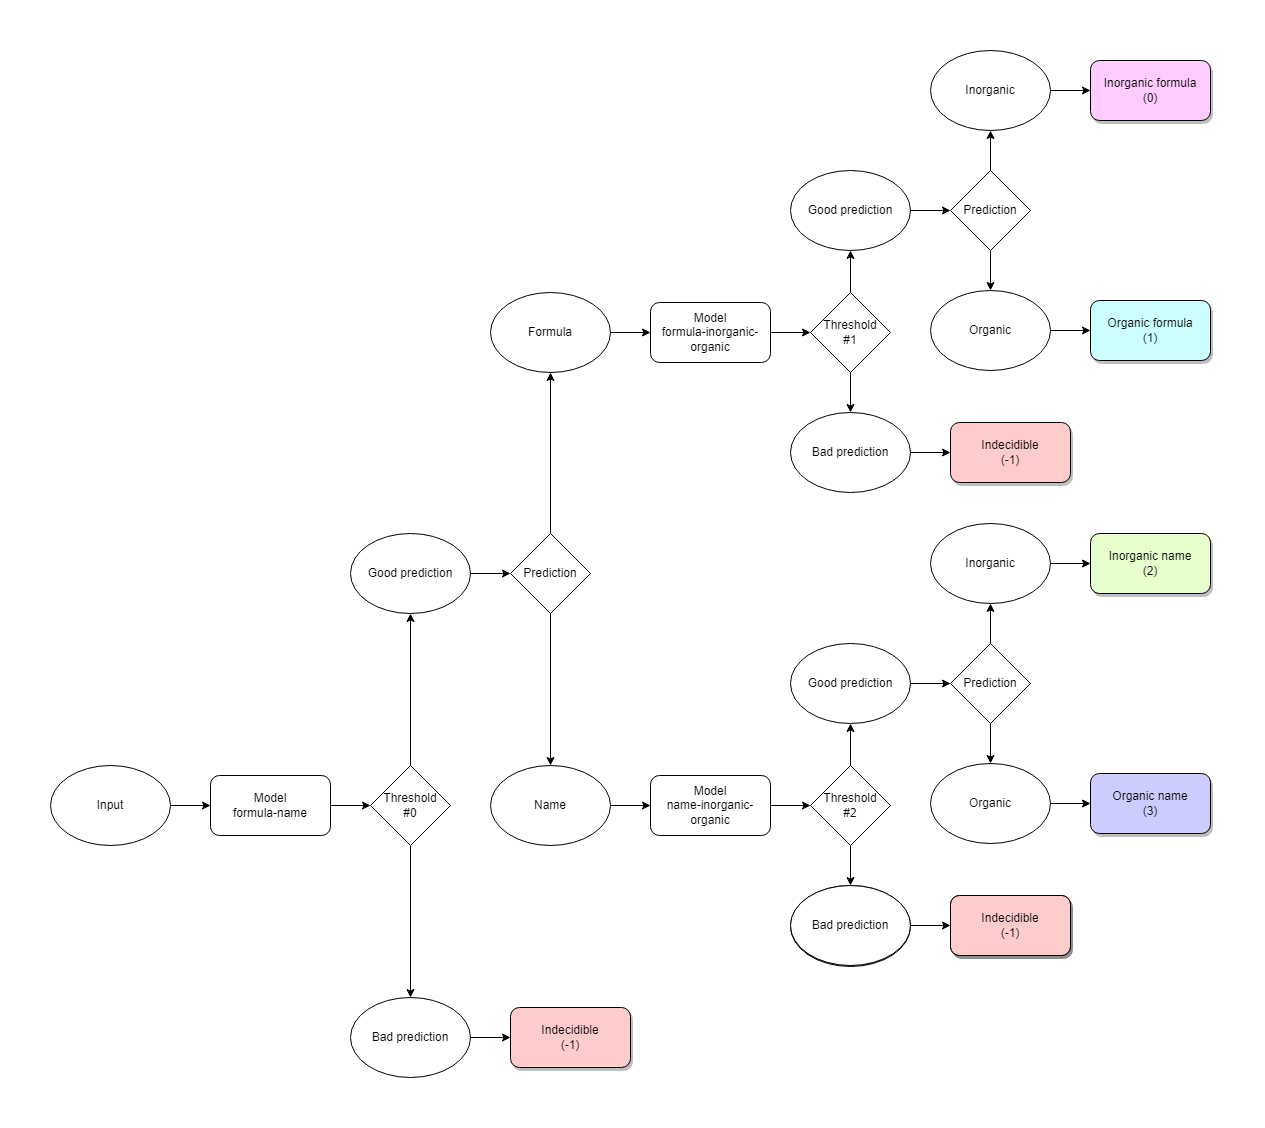

The diagram above was exported from draw.io. Its source (the exported page's mxGraphModel, read from the mxfile embedded in the PNG):
<mxGraphModel dx="2790" dy="2442" grid="1" gridSize="10" guides="1" tooltips="1" connect="1" arrows="1" fold="1" page="1" pageScale="1" pageWidth="827" pageHeight="1169" math="0" shadow="0">
  <root>
    <mxCell id="0" />
    <mxCell id="1" parent="0" />
    <mxCell id="lbdUdgpkKH5ig36fowyo-58" style="edgeStyle=orthogonalEdgeStyle;rounded=0;orthogonalLoop=1;jettySize=auto;html=1;exitX=1;exitY=0.5;exitDx=0;exitDy=0;entryX=0;entryY=0.5;entryDx=0;entryDy=0;" edge="1" parent="1" source="lbdUdgpkKH5ig36fowyo-5" target="lbdUdgpkKH5ig36fowyo-33">
      <mxGeometry relative="1" as="geometry" />
    </mxCell>
    <mxCell id="lbdUdgpkKH5ig36fowyo-5" value="Bad prediction" style="ellipse;whiteSpace=wrap;html=1;" vertex="1" parent="1">
      <mxGeometry x="430" y="300" width="120" height="80" as="geometry" />
    </mxCell>
    <mxCell id="lbdUdgpkKH5ig36fowyo-27" value="Inorganic formula&lt;br&gt;(0)" style="rounded=1;whiteSpace=wrap;html=1;fillColor=#FFCCFF;shadow=1;" vertex="1" parent="1">
      <mxGeometry x="1170" y="-637" width="120" height="60" as="geometry" />
    </mxCell>
    <mxCell id="lbdUdgpkKH5ig36fowyo-33" value="Indecidible&lt;br&gt;(-1)" style="rounded=1;whiteSpace=wrap;html=1;fillColor=#FFCCCC;shadow=1;" vertex="1" parent="1">
      <mxGeometry x="590" y="310" width="120" height="60" as="geometry" />
    </mxCell>
    <mxCell id="lbdUdgpkKH5ig36fowyo-48" style="edgeStyle=orthogonalEdgeStyle;rounded=0;orthogonalLoop=1;jettySize=auto;html=1;exitX=1;exitY=0.5;exitDx=0;exitDy=0;entryX=0;entryY=0.5;entryDx=0;entryDy=0;" edge="1" parent="1" source="lbdUdgpkKH5ig36fowyo-39" target="lbdUdgpkKH5ig36fowyo-43">
      <mxGeometry relative="1" as="geometry" />
    </mxCell>
    <mxCell id="lbdUdgpkKH5ig36fowyo-39" value="Input" style="ellipse;whiteSpace=wrap;html=1;" vertex="1" parent="1">
      <mxGeometry x="130" y="68" width="120" height="80" as="geometry" />
    </mxCell>
    <mxCell id="lbdUdgpkKH5ig36fowyo-122" style="edgeStyle=orthogonalEdgeStyle;rounded=0;orthogonalLoop=1;jettySize=auto;html=1;exitX=1;exitY=0.5;exitDx=0;exitDy=0;entryX=0;entryY=0.5;entryDx=0;entryDy=0;" edge="1" parent="1" source="lbdUdgpkKH5ig36fowyo-43" target="lbdUdgpkKH5ig36fowyo-61">
      <mxGeometry relative="1" as="geometry" />
    </mxCell>
    <mxCell id="lbdUdgpkKH5ig36fowyo-43" value="Model&lt;br&gt;formula-name" style="rounded=1;whiteSpace=wrap;html=1;" vertex="1" parent="1">
      <mxGeometry x="290" y="78" width="120" height="60" as="geometry" />
    </mxCell>
    <mxCell id="lbdUdgpkKH5ig36fowyo-81" style="edgeStyle=orthogonalEdgeStyle;rounded=0;orthogonalLoop=1;jettySize=auto;html=1;exitX=1;exitY=0.5;exitDx=0;exitDy=0;entryX=0;entryY=0.5;entryDx=0;entryDy=0;" edge="1" parent="1" source="lbdUdgpkKH5ig36fowyo-46" target="lbdUdgpkKH5ig36fowyo-74">
      <mxGeometry relative="1" as="geometry" />
    </mxCell>
    <mxCell id="lbdUdgpkKH5ig36fowyo-46" value="Model&lt;br&gt;formula-inorganic-organic" style="rounded=1;whiteSpace=wrap;html=1;" vertex="1" parent="1">
      <mxGeometry x="730" y="-395" width="120" height="60" as="geometry" />
    </mxCell>
    <mxCell id="lbdUdgpkKH5ig36fowyo-87" style="edgeStyle=orthogonalEdgeStyle;rounded=0;orthogonalLoop=1;jettySize=auto;html=1;exitX=1;exitY=0.5;exitDx=0;exitDy=0;entryX=0;entryY=0.5;entryDx=0;entryDy=0;" edge="1" parent="1" source="lbdUdgpkKH5ig36fowyo-47" target="lbdUdgpkKH5ig36fowyo-79">
      <mxGeometry relative="1" as="geometry" />
    </mxCell>
    <mxCell id="lbdUdgpkKH5ig36fowyo-47" value="Model&lt;br&gt;name-inorganic-organic" style="rounded=1;whiteSpace=wrap;html=1;" vertex="1" parent="1">
      <mxGeometry x="730" y="78" width="120" height="60" as="geometry" />
    </mxCell>
    <mxCell id="lbdUdgpkKH5ig36fowyo-57" style="edgeStyle=orthogonalEdgeStyle;rounded=0;orthogonalLoop=1;jettySize=auto;html=1;exitX=0.5;exitY=1;exitDx=0;exitDy=0;" edge="1" parent="1" source="lbdUdgpkKH5ig36fowyo-50" target="lbdUdgpkKH5ig36fowyo-56">
      <mxGeometry relative="1" as="geometry" />
    </mxCell>
    <mxCell id="lbdUdgpkKH5ig36fowyo-77" style="edgeStyle=orthogonalEdgeStyle;rounded=0;orthogonalLoop=1;jettySize=auto;html=1;exitX=0.5;exitY=0;exitDx=0;exitDy=0;entryX=0.5;entryY=1;entryDx=0;entryDy=0;" edge="1" parent="1" source="lbdUdgpkKH5ig36fowyo-50" target="lbdUdgpkKH5ig36fowyo-55">
      <mxGeometry relative="1" as="geometry" />
    </mxCell>
    <mxCell id="lbdUdgpkKH5ig36fowyo-50" value="Prediction" style="rhombus;whiteSpace=wrap;html=1;" vertex="1" parent="1">
      <mxGeometry x="590" y="-164" width="80" height="80" as="geometry" />
    </mxCell>
    <mxCell id="lbdUdgpkKH5ig36fowyo-59" style="edgeStyle=orthogonalEdgeStyle;rounded=0;orthogonalLoop=1;jettySize=auto;html=1;exitX=1;exitY=0.5;exitDx=0;exitDy=0;entryX=0;entryY=0.5;entryDx=0;entryDy=0;" edge="1" parent="1" source="lbdUdgpkKH5ig36fowyo-55" target="lbdUdgpkKH5ig36fowyo-46">
      <mxGeometry relative="1" as="geometry" />
    </mxCell>
    <mxCell id="lbdUdgpkKH5ig36fowyo-55" value="Formula" style="ellipse;whiteSpace=wrap;html=1;" vertex="1" parent="1">
      <mxGeometry x="570" y="-405" width="120" height="80" as="geometry" />
    </mxCell>
    <mxCell id="lbdUdgpkKH5ig36fowyo-60" style="edgeStyle=orthogonalEdgeStyle;rounded=0;orthogonalLoop=1;jettySize=auto;html=1;exitX=1;exitY=0.5;exitDx=0;exitDy=0;entryX=0;entryY=0.5;entryDx=0;entryDy=0;" edge="1" parent="1" source="lbdUdgpkKH5ig36fowyo-56" target="lbdUdgpkKH5ig36fowyo-47">
      <mxGeometry relative="1" as="geometry" />
    </mxCell>
    <mxCell id="lbdUdgpkKH5ig36fowyo-56" value="Name" style="ellipse;whiteSpace=wrap;html=1;" vertex="1" parent="1">
      <mxGeometry x="570" y="68" width="120" height="80" as="geometry" />
    </mxCell>
    <mxCell id="lbdUdgpkKH5ig36fowyo-76" style="edgeStyle=orthogonalEdgeStyle;rounded=0;orthogonalLoop=1;jettySize=auto;html=1;exitX=0.5;exitY=1;exitDx=0;exitDy=0;entryX=0.5;entryY=0;entryDx=0;entryDy=0;" edge="1" parent="1" source="lbdUdgpkKH5ig36fowyo-61" target="lbdUdgpkKH5ig36fowyo-5">
      <mxGeometry relative="1" as="geometry" />
    </mxCell>
    <mxCell id="lbdUdgpkKH5ig36fowyo-91" style="edgeStyle=orthogonalEdgeStyle;rounded=0;orthogonalLoop=1;jettySize=auto;html=1;exitX=0.5;exitY=0;exitDx=0;exitDy=0;entryX=0.5;entryY=1;entryDx=0;entryDy=0;" edge="1" parent="1" source="lbdUdgpkKH5ig36fowyo-61" target="lbdUdgpkKH5ig36fowyo-63">
      <mxGeometry relative="1" as="geometry" />
    </mxCell>
    <mxCell id="lbdUdgpkKH5ig36fowyo-61" value="Threshold&lt;br&gt;#0" style="rhombus;whiteSpace=wrap;html=1;" vertex="1" parent="1">
      <mxGeometry x="450" y="68" width="80" height="80" as="geometry" />
    </mxCell>
    <mxCell id="lbdUdgpkKH5ig36fowyo-102" style="edgeStyle=orthogonalEdgeStyle;rounded=0;orthogonalLoop=1;jettySize=auto;html=1;exitX=1;exitY=0.5;exitDx=0;exitDy=0;entryX=0;entryY=0.5;entryDx=0;entryDy=0;" edge="1" parent="1" source="lbdUdgpkKH5ig36fowyo-63" target="lbdUdgpkKH5ig36fowyo-50">
      <mxGeometry relative="1" as="geometry" />
    </mxCell>
    <mxCell id="lbdUdgpkKH5ig36fowyo-63" value="Good prediction" style="ellipse;whiteSpace=wrap;html=1;" vertex="1" parent="1">
      <mxGeometry x="430" y="-164" width="120" height="80" as="geometry" />
    </mxCell>
    <mxCell id="lbdUdgpkKH5ig36fowyo-94" style="edgeStyle=orthogonalEdgeStyle;rounded=0;orthogonalLoop=1;jettySize=auto;html=1;exitX=1;exitY=0.5;exitDx=0;exitDy=0;entryX=0;entryY=0.5;entryDx=0;entryDy=0;" edge="1" parent="1" source="lbdUdgpkKH5ig36fowyo-73" target="lbdUdgpkKH5ig36fowyo-93">
      <mxGeometry relative="1" as="geometry" />
    </mxCell>
    <mxCell id="lbdUdgpkKH5ig36fowyo-73" value="Bad prediction" style="ellipse;whiteSpace=wrap;html=1;" vertex="1" parent="1">
      <mxGeometry x="870" y="-285" width="120" height="80" as="geometry" />
    </mxCell>
    <mxCell id="lbdUdgpkKH5ig36fowyo-82" style="edgeStyle=orthogonalEdgeStyle;rounded=0;orthogonalLoop=1;jettySize=auto;html=1;exitX=0.5;exitY=0;exitDx=0;exitDy=0;entryX=0.5;entryY=1;entryDx=0;entryDy=0;" edge="1" parent="1" source="lbdUdgpkKH5ig36fowyo-74" target="lbdUdgpkKH5ig36fowyo-75">
      <mxGeometry relative="1" as="geometry" />
    </mxCell>
    <mxCell id="lbdUdgpkKH5ig36fowyo-83" style="edgeStyle=orthogonalEdgeStyle;rounded=0;orthogonalLoop=1;jettySize=auto;html=1;exitX=0.5;exitY=1;exitDx=0;exitDy=0;entryX=0.5;entryY=0;entryDx=0;entryDy=0;" edge="1" parent="1" source="lbdUdgpkKH5ig36fowyo-74" target="lbdUdgpkKH5ig36fowyo-73">
      <mxGeometry relative="1" as="geometry" />
    </mxCell>
    <mxCell id="lbdUdgpkKH5ig36fowyo-74" value="Threshold&lt;br&gt;#1" style="rhombus;whiteSpace=wrap;html=1;" vertex="1" parent="1">
      <mxGeometry x="890" y="-405" width="80" height="80" as="geometry" />
    </mxCell>
    <mxCell id="lbdUdgpkKH5ig36fowyo-106" style="edgeStyle=orthogonalEdgeStyle;rounded=0;orthogonalLoop=1;jettySize=auto;html=1;exitX=1;exitY=0.5;exitDx=0;exitDy=0;entryX=0;entryY=0.5;entryDx=0;entryDy=0;" edge="1" parent="1" source="lbdUdgpkKH5ig36fowyo-75" target="lbdUdgpkKH5ig36fowyo-96">
      <mxGeometry relative="1" as="geometry" />
    </mxCell>
    <mxCell id="lbdUdgpkKH5ig36fowyo-75" value="Good prediction" style="ellipse;whiteSpace=wrap;html=1;" vertex="1" parent="1">
      <mxGeometry x="870" y="-527" width="120" height="80" as="geometry" />
    </mxCell>
    <mxCell id="lbdUdgpkKH5ig36fowyo-78" value="Bad prediction" style="ellipse;whiteSpace=wrap;html=1;" vertex="1" parent="1">
      <mxGeometry x="870" y="189" width="120" height="80" as="geometry" />
    </mxCell>
    <mxCell id="lbdUdgpkKH5ig36fowyo-89" style="edgeStyle=orthogonalEdgeStyle;rounded=0;orthogonalLoop=1;jettySize=auto;html=1;exitX=0.5;exitY=0;exitDx=0;exitDy=0;entryX=0.5;entryY=1;entryDx=0;entryDy=0;" edge="1" parent="1" source="lbdUdgpkKH5ig36fowyo-79" target="lbdUdgpkKH5ig36fowyo-80">
      <mxGeometry relative="1" as="geometry" />
    </mxCell>
    <mxCell id="lbdUdgpkKH5ig36fowyo-90" style="edgeStyle=orthogonalEdgeStyle;rounded=0;orthogonalLoop=1;jettySize=auto;html=1;exitX=0.5;exitY=1;exitDx=0;exitDy=0;entryX=0.5;entryY=0;entryDx=0;entryDy=0;" edge="1" parent="1" source="lbdUdgpkKH5ig36fowyo-79" target="lbdUdgpkKH5ig36fowyo-88">
      <mxGeometry relative="1" as="geometry" />
    </mxCell>
    <mxCell id="lbdUdgpkKH5ig36fowyo-79" value="Threshold&lt;br&gt;#2" style="rhombus;whiteSpace=wrap;html=1;" vertex="1" parent="1">
      <mxGeometry x="890" y="68" width="80" height="80" as="geometry" />
    </mxCell>
    <mxCell id="lbdUdgpkKH5ig36fowyo-109" style="edgeStyle=orthogonalEdgeStyle;rounded=0;orthogonalLoop=1;jettySize=auto;html=1;exitX=1;exitY=0.5;exitDx=0;exitDy=0;entryX=0;entryY=0.5;entryDx=0;entryDy=0;" edge="1" parent="1" source="lbdUdgpkKH5ig36fowyo-80" target="lbdUdgpkKH5ig36fowyo-99">
      <mxGeometry relative="1" as="geometry" />
    </mxCell>
    <mxCell id="lbdUdgpkKH5ig36fowyo-80" value="Good prediction" style="ellipse;whiteSpace=wrap;html=1;" vertex="1" parent="1">
      <mxGeometry x="870" y="-54" width="120" height="80" as="geometry" />
    </mxCell>
    <mxCell id="lbdUdgpkKH5ig36fowyo-95" style="edgeStyle=orthogonalEdgeStyle;rounded=0;orthogonalLoop=1;jettySize=auto;html=1;exitX=1;exitY=0.5;exitDx=0;exitDy=0;entryX=0;entryY=0.5;entryDx=0;entryDy=0;" edge="1" parent="1" source="lbdUdgpkKH5ig36fowyo-88" target="lbdUdgpkKH5ig36fowyo-92">
      <mxGeometry relative="1" as="geometry" />
    </mxCell>
    <mxCell id="lbdUdgpkKH5ig36fowyo-88" value="Bad prediction" style="ellipse;whiteSpace=wrap;html=1;" vertex="1" parent="1">
      <mxGeometry x="870" y="188" width="120" height="80" as="geometry" />
    </mxCell>
    <mxCell id="lbdUdgpkKH5ig36fowyo-92" value="Indecidible&lt;br&gt;(-1)" style="rounded=1;whiteSpace=wrap;html=1;fillColor=#FFCCCC;shadow=1;" vertex="1" parent="1">
      <mxGeometry x="1030" y="198" width="120" height="60" as="geometry" />
    </mxCell>
    <mxCell id="lbdUdgpkKH5ig36fowyo-93" value="Indecidible&lt;br&gt;(-1)" style="rounded=1;whiteSpace=wrap;html=1;fillColor=#FFCCCC;shadow=1;" vertex="1" parent="1">
      <mxGeometry x="1030" y="-275" width="120" height="60" as="geometry" />
    </mxCell>
    <mxCell id="lbdUdgpkKH5ig36fowyo-107" style="edgeStyle=orthogonalEdgeStyle;rounded=0;orthogonalLoop=1;jettySize=auto;html=1;exitX=0.5;exitY=0;exitDx=0;exitDy=0;entryX=0.5;entryY=1;entryDx=0;entryDy=0;" edge="1" parent="1" source="lbdUdgpkKH5ig36fowyo-96" target="lbdUdgpkKH5ig36fowyo-97">
      <mxGeometry relative="1" as="geometry" />
    </mxCell>
    <mxCell id="lbdUdgpkKH5ig36fowyo-108" style="edgeStyle=orthogonalEdgeStyle;rounded=0;orthogonalLoop=1;jettySize=auto;html=1;exitX=0.5;exitY=1;exitDx=0;exitDy=0;entryX=0.5;entryY=0;entryDx=0;entryDy=0;" edge="1" parent="1" source="lbdUdgpkKH5ig36fowyo-96" target="lbdUdgpkKH5ig36fowyo-98">
      <mxGeometry relative="1" as="geometry" />
    </mxCell>
    <mxCell id="lbdUdgpkKH5ig36fowyo-96" value="Prediction" style="rhombus;whiteSpace=wrap;html=1;" vertex="1" parent="1">
      <mxGeometry x="1030" y="-527" width="80" height="80" as="geometry" />
    </mxCell>
    <mxCell id="lbdUdgpkKH5ig36fowyo-118" style="edgeStyle=orthogonalEdgeStyle;rounded=0;orthogonalLoop=1;jettySize=auto;html=1;exitX=1;exitY=0.5;exitDx=0;exitDy=0;entryX=0;entryY=0.5;entryDx=0;entryDy=0;" edge="1" parent="1" source="lbdUdgpkKH5ig36fowyo-97" target="lbdUdgpkKH5ig36fowyo-27">
      <mxGeometry relative="1" as="geometry" />
    </mxCell>
    <mxCell id="lbdUdgpkKH5ig36fowyo-97" value="Inorganic" style="ellipse;whiteSpace=wrap;html=1;" vertex="1" parent="1">
      <mxGeometry x="1010" y="-647" width="120" height="80" as="geometry" />
    </mxCell>
    <mxCell id="lbdUdgpkKH5ig36fowyo-119" style="edgeStyle=orthogonalEdgeStyle;rounded=0;orthogonalLoop=1;jettySize=auto;html=1;exitX=1;exitY=0.5;exitDx=0;exitDy=0;entryX=0;entryY=0.5;entryDx=0;entryDy=0;" edge="1" parent="1" source="lbdUdgpkKH5ig36fowyo-98" target="lbdUdgpkKH5ig36fowyo-112">
      <mxGeometry relative="1" as="geometry" />
    </mxCell>
    <mxCell id="lbdUdgpkKH5ig36fowyo-98" value="Organic" style="ellipse;whiteSpace=wrap;html=1;" vertex="1" parent="1">
      <mxGeometry x="1010" y="-407" width="120" height="80" as="geometry" />
    </mxCell>
    <mxCell id="lbdUdgpkKH5ig36fowyo-110" style="edgeStyle=orthogonalEdgeStyle;rounded=0;orthogonalLoop=1;jettySize=auto;html=1;exitX=0.5;exitY=0;exitDx=0;exitDy=0;entryX=0.5;entryY=1;entryDx=0;entryDy=0;" edge="1" parent="1" source="lbdUdgpkKH5ig36fowyo-99" target="lbdUdgpkKH5ig36fowyo-100">
      <mxGeometry relative="1" as="geometry" />
    </mxCell>
    <mxCell id="lbdUdgpkKH5ig36fowyo-111" style="edgeStyle=orthogonalEdgeStyle;rounded=0;orthogonalLoop=1;jettySize=auto;html=1;exitX=0.5;exitY=1;exitDx=0;exitDy=0;entryX=0.5;entryY=0;entryDx=0;entryDy=0;" edge="1" parent="1" source="lbdUdgpkKH5ig36fowyo-99" target="lbdUdgpkKH5ig36fowyo-101">
      <mxGeometry relative="1" as="geometry" />
    </mxCell>
    <mxCell id="lbdUdgpkKH5ig36fowyo-99" value="Prediction" style="rhombus;whiteSpace=wrap;html=1;" vertex="1" parent="1">
      <mxGeometry x="1030" y="-54" width="80" height="80" as="geometry" />
    </mxCell>
    <mxCell id="lbdUdgpkKH5ig36fowyo-120" style="edgeStyle=orthogonalEdgeStyle;rounded=0;orthogonalLoop=1;jettySize=auto;html=1;exitX=1;exitY=0.5;exitDx=0;exitDy=0;entryX=0;entryY=0.5;entryDx=0;entryDy=0;" edge="1" parent="1" source="lbdUdgpkKH5ig36fowyo-100" target="lbdUdgpkKH5ig36fowyo-113">
      <mxGeometry relative="1" as="geometry" />
    </mxCell>
    <mxCell id="lbdUdgpkKH5ig36fowyo-100" value="Inorganic" style="ellipse;whiteSpace=wrap;html=1;" vertex="1" parent="1">
      <mxGeometry x="1010" y="-174" width="120" height="80" as="geometry" />
    </mxCell>
    <mxCell id="lbdUdgpkKH5ig36fowyo-121" style="edgeStyle=orthogonalEdgeStyle;rounded=0;orthogonalLoop=1;jettySize=auto;html=1;exitX=1;exitY=0.5;exitDx=0;exitDy=0;entryX=0;entryY=0.5;entryDx=0;entryDy=0;" edge="1" parent="1" source="lbdUdgpkKH5ig36fowyo-101" target="lbdUdgpkKH5ig36fowyo-114">
      <mxGeometry relative="1" as="geometry" />
    </mxCell>
    <mxCell id="lbdUdgpkKH5ig36fowyo-101" value="Organic" style="ellipse;whiteSpace=wrap;html=1;" vertex="1" parent="1">
      <mxGeometry x="1010" y="66" width="120" height="80" as="geometry" />
    </mxCell>
    <mxCell id="lbdUdgpkKH5ig36fowyo-103" value="Indecidible&lt;br&gt;(-1)" style="rounded=1;whiteSpace=wrap;html=1;fillColor=#FFCCCC;shadow=1;" vertex="1" parent="1">
      <mxGeometry x="1030" y="198" width="120" height="60" as="geometry" />
    </mxCell>
    <mxCell id="lbdUdgpkKH5ig36fowyo-104" value="Bad prediction" style="ellipse;whiteSpace=wrap;html=1;" vertex="1" parent="1">
      <mxGeometry x="870" y="188" width="120" height="80" as="geometry" />
    </mxCell>
    <mxCell id="lbdUdgpkKH5ig36fowyo-105" value="Threshold&lt;br&gt;#2" style="rhombus;whiteSpace=wrap;html=1;" vertex="1" parent="1">
      <mxGeometry x="890" y="68" width="80" height="80" as="geometry" />
    </mxCell>
    <mxCell id="lbdUdgpkKH5ig36fowyo-112" value="Organic formula&lt;br style=&quot;border-color: var(--border-color);&quot;&gt;(1)" style="rounded=1;whiteSpace=wrap;html=1;fillColor=#CCFFFF;shadow=1;" vertex="1" parent="1">
      <mxGeometry x="1170" y="-397" width="120" height="60" as="geometry" />
    </mxCell>
    <mxCell id="lbdUdgpkKH5ig36fowyo-113" value="Inorganic name&lt;br style=&quot;border-color: var(--border-color);&quot;&gt;(2)" style="rounded=1;whiteSpace=wrap;html=1;fillColor=#E6FFCC;shadow=1;" vertex="1" parent="1">
      <mxGeometry x="1170" y="-164" width="120" height="60" as="geometry" />
    </mxCell>
    <mxCell id="lbdUdgpkKH5ig36fowyo-114" value="Organic name&lt;br style=&quot;border-color: var(--border-color);&quot;&gt;(3)" style="rounded=1;whiteSpace=wrap;html=1;fillColor=#CCCCFF;shadow=1;" vertex="1" parent="1">
      <mxGeometry x="1170" y="76" width="120" height="60" as="geometry" />
    </mxCell>
  </root>
</mxGraphModel>